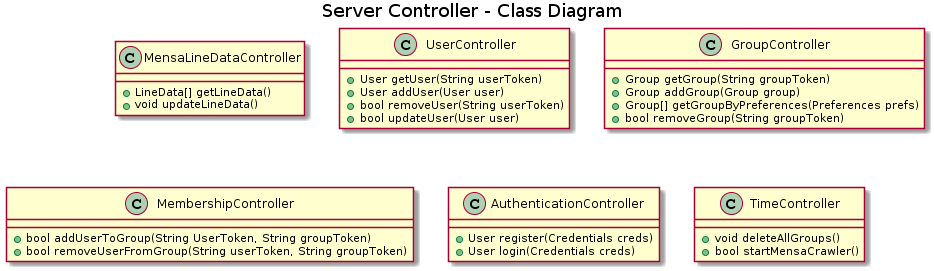

The diagram above was rendered by PlantUML. Its source (embedded in the PNG):
@startuml
title Server Controller - Class Diagram

class MensaLineDataController {
  +LineData[] getLineData()
  +void updateLineData()
}

class UserController {
  +User getUser(String userToken)
  +User addUser(User user)
  +bool removeUser(String userToken)
  +bool updateUser(User user)
}

class GroupController {
  +Group getGroup(String groupToken)
  +Group addGroup(Group group)
  +Group[] getGroupByPreferences(Preferences prefs)
  +bool removeGroup(String groupToken)
}

class MembershipController {
  +bool addUserToGroup(String UserToken, String groupToken)
  +bool removeUserFromGroup(String userToken, String groupToken)
}

class AuthenticationController {
  +User register(Credentials creds)
  +User login(Credentials creds)
}

class TimeController {
  +void deleteAllGroups()
  +bool startMensaCrawler()
}
@enduml